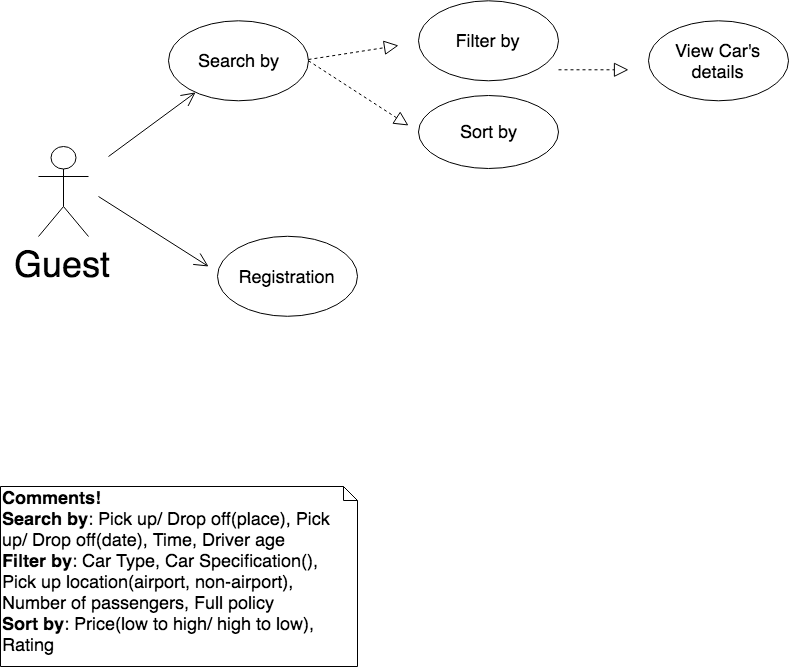

The diagram above was exported from draw.io. Its source (the exported page's mxGraphModel, read from the mxfile embedded in the PNG):
<mxGraphModel dx="3005" dy="1975" grid="1" gridSize="10" guides="1" tooltips="1" connect="1" arrows="1" fold="1" page="1" pageScale="1" pageWidth="827" pageHeight="1169" background="#ffffff" math="0" shadow="0">
  <root>
    <mxCell id="0" />
    <mxCell id="1" parent="0" />
    <mxCell id="keeiWqRNQiY55CI_33N1-29" value="&lt;font style=&quot;font-size: 18px&quot;&gt;&lt;b&gt;Comments!&lt;br&gt;Search by&lt;/b&gt;: Pick up/ Drop off(place),&amp;nbsp;Pick up/ Drop off(date), Time, Driver age&lt;br&gt;&lt;b&gt;Filter by&lt;/b&gt;: Car Type, Car Specification(), Pick up location(airport, non-airport), Number of passengers, Full policy&lt;br&gt;&lt;b&gt;Sort by&lt;/b&gt;: Price(low to high/ high to low), Rating&lt;br&gt;&lt;/font&gt;" style="shape=note;whiteSpace=wrap;html=1;size=14;verticalAlign=top;align=left;spacingTop=-6;shadow=0;fillColor=#ffffff;gradientColor=none;" vertex="1" parent="1">
      <mxGeometry x="-828" y="-430" width="357" height="180" as="geometry" />
    </mxCell>
    <mxCell id="keeiWqRNQiY55CI_33N1-36" value="&lt;span style=&quot;font-size: 18px&quot;&gt;Search by&lt;/span&gt;" style="ellipse;whiteSpace=wrap;html=1;shadow=0;fillColor=#ffffff;gradientColor=none;" vertex="1" parent="1">
      <mxGeometry x="-660" y="-895.7142857142858" width="140" height="80" as="geometry" />
    </mxCell>
    <mxCell id="keeiWqRNQiY55CI_33N1-139" value="&lt;font style=&quot;font-size: 18px&quot;&gt;Registration&lt;/font&gt;" style="ellipse;whiteSpace=wrap;html=1;shadow=0;fillColor=#ffffff;gradientColor=none;" vertex="1" parent="1">
      <mxGeometry x="-611" y="-680.2142857142858" width="140" height="80" as="geometry" />
    </mxCell>
    <mxCell id="keeiWqRNQiY55CI_33N1-37" value="&lt;span style=&quot;font-size: 18px&quot;&gt;Filter by&lt;/span&gt;" style="ellipse;whiteSpace=wrap;html=1;shadow=0;fillColor=#ffffff;gradientColor=none;" vertex="1" parent="1">
      <mxGeometry x="-410" y="-915.7142857142858" width="140" height="80" as="geometry" />
    </mxCell>
    <mxCell id="keeiWqRNQiY55CI_33N1-38" value="&lt;span style=&quot;font-size: 18px&quot;&gt;Sort by&lt;/span&gt;" style="ellipse;whiteSpace=wrap;html=1;shadow=0;fillColor=#ffffff;gradientColor=none;" vertex="1" parent="1">
      <mxGeometry x="-410" y="-821" width="140" height="73" as="geometry" />
    </mxCell>
    <mxCell id="keeiWqRNQiY55CI_33N1-39" value="&lt;span style=&quot;font-size: 18px&quot;&gt;View Car's details&lt;/span&gt;" style="ellipse;whiteSpace=wrap;html=1;shadow=0;fillColor=#ffffff;gradientColor=none;" vertex="1" parent="1">
      <mxGeometry x="-180" y="-895.7142857142858" width="140" height="80" as="geometry" />
    </mxCell>
    <mxCell id="keeiWqRNQiY55CI_33N1-40" value="" style="endArrow=block;dashed=1;endFill=0;endSize=12;html=1;" edge="1" parent="1">
      <mxGeometry width="160" relative="1" as="geometry">
        <mxPoint x="-520" y="-857" as="sourcePoint" />
        <mxPoint x="-430" y="-871" as="targetPoint" />
        <Array as="points" />
      </mxGeometry>
    </mxCell>
    <mxCell id="keeiWqRNQiY55CI_33N1-41" value="" style="endArrow=block;dashed=1;endFill=0;endSize=12;html=1;" edge="1" parent="1">
      <mxGeometry width="160" relative="1" as="geometry">
        <mxPoint x="-270.0000000000002" y="-846.7142857142858" as="sourcePoint" />
        <mxPoint x="-200.00000000000023" y="-846.7142857142858" as="targetPoint" />
        <Array as="points" />
      </mxGeometry>
    </mxCell>
    <mxCell id="keeiWqRNQiY55CI_33N1-42" value="&lt;span style=&quot;font-size: 36px&quot;&gt;Guest&lt;/span&gt;" style="shape=umlActor;verticalLabelPosition=bottom;labelBackgroundColor=#ffffff;verticalAlign=top;html=1;fillColor=#ffffff;gradientColor=none;rotation=0;" vertex="1" parent="1">
      <mxGeometry x="-790" y="-770" width="50" height="90" as="geometry" />
    </mxCell>
    <mxCell id="keeiWqRNQiY55CI_33N1-121" value="" style="endArrow=open;endFill=1;endSize=12;html=1;" edge="1" parent="1" target="keeiWqRNQiY55CI_33N1-36">
      <mxGeometry width="160" relative="1" as="geometry">
        <mxPoint x="-720" y="-760" as="sourcePoint" />
        <mxPoint x="-746.3599999999997" y="-938.3139999999999" as="targetPoint" />
      </mxGeometry>
    </mxCell>
    <mxCell id="keeiWqRNQiY55CI_33N1-125" value="" style="endArrow=open;endFill=1;endSize=12;html=1;entryX=0.007;entryY=0.274;entryDx=0;entryDy=0;entryPerimeter=0;" edge="1" parent="1">
      <mxGeometry width="160" relative="1" as="geometry">
        <mxPoint x="-730" y="-720" as="sourcePoint" />
        <mxPoint x="-619.9500000000003" y="-649.998" as="targetPoint" />
      </mxGeometry>
    </mxCell>
    <mxCell id="keeiWqRNQiY55CI_33N1-134" value="" style="endArrow=block;dashed=1;endFill=0;endSize=12;html=1;exitX=1;exitY=0.5;exitDx=0;exitDy=0;" edge="1" parent="1" source="keeiWqRNQiY55CI_33N1-36">
      <mxGeometry width="160" relative="1" as="geometry">
        <mxPoint x="-500" y="-846.7142857142858" as="sourcePoint" />
        <mxPoint x="-420" y="-791" as="targetPoint" />
        <Array as="points" />
      </mxGeometry>
    </mxCell>
  </root>
</mxGraphModel>